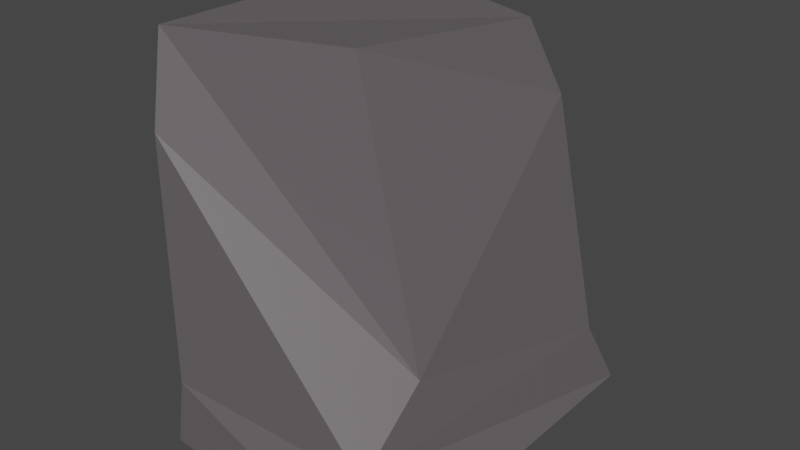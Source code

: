 # Source: Stein_v01.blend  (saved by Blender 3.2.14; exported with 4.5.12 LTS)
import bpy
from mathutils import Matrix  # noqa: F401  (used for matrix-valued properties, if any)

bpy.ops.wm.read_factory_settings(use_empty=True)
scene = bpy.context.scene
scene.name = 'Scene'

# ---- collections
col_collection = bpy.data.collections.new('Collection'); scene.collection.children.link(col_collection)

# ---- materials (node trees are filled in below, after node groups)
mat_stain_v01 = bpy.data.materials.new('Stain v01')
mat_stain_v01.use_transparent_shadow = False

# ---- material node trees
mat_stain_v01.use_nodes = True; mat_stain_v01.node_tree.nodes.clear()
_N = mat_stain_v01.node_tree.nodes; _L = mat_stain_v01.node_tree.links
n0 = _N.new('ShaderNodeBsdfPrincipled'); n0.name = 'Principled BSDF'; n0.location = (10, 300)
n0.distribution = 'GGX'
n0.subsurface_method = 'RANDOM_WALK_SKIN'
n0.inputs[0].default_value = (0.1376, 0.124, 0.1315, 1.0)
n0.inputs[3].default_value = 1.45
n0.inputs[27].default_value = (0.0, 0.0, 0.0, 1.0)
n0.inputs[28].default_value = 1.0
n1 = _N.new('ShaderNodeOutputMaterial'); n1.name = 'Material Output'; n1.location = (300, 300)
_L.new(n0.outputs[0], n1.inputs[0])
n1.is_active_output = True

# ---- world
world_world = bpy.data.worlds.new('World'); scene.world = world_world
world_world.use_nodes = True; world_world.node_tree.nodes.clear()
_N = world_world.node_tree.nodes; _L = world_world.node_tree.links
n0 = _N.new('ShaderNodeOutputWorld'); n0.name = 'World Output'; n0.location = (300, 300)
n1 = _N.new('ShaderNodeBackground'); n1.name = 'Background'; n1.location = (10, 300)
n1.inputs[0].default_value = (0.05088, 0.05088, 0.05088, 1.0)
_L.new(n1.outputs[0], n0.inputs[0])
n0.is_active_output = True
world_world.color = (0.05088, 0.05088, 0.05088)
world_world.use_sun_shadow = False
world_world.sun_shadow_jitter_overblur = 0.0

# ---- meshes
me_cube_001 = bpy.data.meshes.new('Cube.001')
me_cube_001.from_pydata([(-1.125, -0.9849, -0.9989), (-1.013, -0.906, 1.001), (-0.9529, 1.143, -0.9982), (-1.043, 0.7643, 0.9881), (1.002, -1.11, -0.9872), (0.3676, -0.6529, 1.026), (0.9975, 1.11, -0.9956), (0.6449, 0.3833, 0.9769), (-1.0, -1.0, -0.6325), (-1.0, 1.0, -0.6325), (0.9287, 0.877, -0.6366), (0.7906, -1.006, -0.6196), (-1.0, -1.0, 0.5751), (-1.036, 0.9171, -0.3333), (0.7363, 0.6129, 0.606), (0.7642, -0.5517, -0.3465)], [], [(12, 1, 3, 13), (13, 3, 7, 14), (14, 7, 5, 15), (15, 5, 1, 12), (2, 6, 4, 0), (7, 3, 1, 5), (4, 11, 8, 0), (6, 10, 11, 4), (2, 9, 10, 6), (0, 8, 9, 2), (11, 15, 12, 8), (10, 14, 15, 11), (9, 13, 14, 10), (8, 12, 13, 9)])
_uv = me_cube_001.uv_layers.new(name='UVMap')
_uv.uv.foreach_set('vector', [0.5719, 0.0, 0.625, 0.0, 0.625, 0.25, 0.5719, 0.25, 0.5719, 0.25, 0.625, 0.25, 0.625, 0.5, 0.5719, 0.5, 0.5719, 0.5, 0.625, 0.5, 0.625, 0.75, 0.5719, 0.75, 0.5719, 0.75, 0.625, 0.75, 0.625, 1.0, 0.5719, 1.0, 0.125, 0.5, 0.375, 0.5, 0.375, 0.75, 0.125, 0.75, 0.625, 0.5, 0.875, 0.5, 0.875, 0.75, 0.625, 0.75, 0.375, 0.75, 0.4209, 0.75, 0.4209, 1.0, 0.375, 1.0, 0.375, 0.5, 0.4209, 0.5, 0.4209, 0.75, 0.375, 0.75, 0.375, 0.25, 0.4209, 0.25, 0.4209, 0.5, 0.375, 0.5, 0.375, 0.0, 0.4209, 0.0, 0.4209, 0.25, 0.375, 0.25, 0.4209, 0.75, 0.5719, 0.75, 0.5719, 1.0, 0.4209, 1.0, 0.4209, 0.5, 0.5719, 0.5, 0.5719, 0.75, 0.4209, 0.75, 0.4209, 0.25, 0.5719, 0.25, 0.5719, 0.5, 0.4209, 0.5, 0.4209, 0.0, 0.5719, 0.0, 0.5719, 0.25, 0.4209, 0.25])
me_cube_001.materials.append(mat_stain_v01)
me_cube_001.update()

# ---- objects
ob_cube = bpy.data.objects.new('Cube', me_cube_001)

# ---- transforms, parenting, visibility, modifiers, constraints
ob_cube.location = (-0.01488, -0.01365, 0.01627)
ob_cube.scale = (1.21, 1.67, 2.0)

# ---- collection membership
col_collection.objects.link(ob_cube)

# ---- scene / render settings (as saved in the file)
scene.frame_start = 1; scene.frame_end = 250; scene.frame_set(1)
scene.render.engine = 'BLENDER_EEVEE_NEXT'
scene.cycles.sampling_pattern = 'TABULATED_SOBOL'
scene.cycles.use_light_tree = False
scene.view_settings.view_transform = 'Filmic'
bpy.context.view_layer.update()

# ---- added for rendering (the .blend has no active camera and no usable light): camera, sun
cam_auto = bpy.data.cameras.new('AutoCamera')
cam_auto.lens = 50.0
cam_auto.sensor_width = 36.0
cam_auto.clip_end = 1000.0
ob_auto_camera = bpy.data.objects.new('AutoCamera', cam_auto)
scene.collection.objects.link(ob_auto_camera)
ob_auto_camera.location = (5.55247, -6.75612, 4.5572)
ob_auto_camera.rotation_euler = (1.09748, -7.21219e-08, 0.694738)
scene.camera = ob_auto_camera
light_auto_sun = bpy.data.lights.new('AutoSun', 'SUN')
light_auto_sun.energy = 3.0
light_auto_sun.angle = 0.0523599
ob_auto_sun = bpy.data.objects.new('AutoSun', light_auto_sun)
scene.collection.objects.link(ob_auto_sun)
ob_auto_sun.rotation_euler = (0.872665, 0.174533, 0.523599)
bpy.context.view_layer.update()
